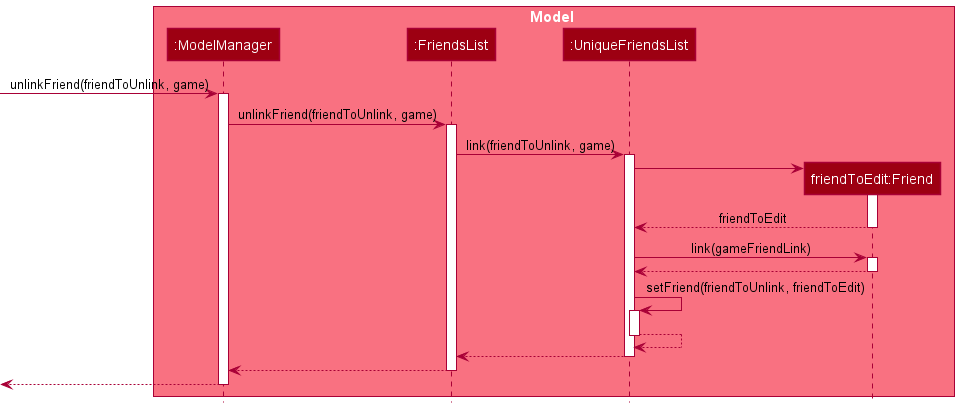

The diagram above was rendered by PlantUML. Its source (embedded in the PNG):
@startuml
!include style.puml

box Model MODEL_COLOR_T1
participant ":ModelManager" as ModelManager MODEL_COLOR
participant ":FriendsList" as FriendsList MODEL_COLOR
participant ":UniqueFriendsList" as UniqueFriendsList MODEL_COLOR
participant "friendToEdit:Friend" as Friend MODEL_COLOR
end box

-> ModelManager : unlinkFriend(friendToUnlink, game)
activate ModelManager
ModelManager -> FriendsList : unlinkFriend(friendToUnlink, game)
activate FriendsList
FriendsList -> UniqueFriendsList : link(friendToUnlink, game)
activate UniqueFriendsList
create Friend
UniqueFriendsList -> Friend
activate Friend
Friend --> UniqueFriendsList : friendToEdit
deactivate Friend
UniqueFriendsList -> Friend : link(gameFriendLink)
activate Friend
Friend --> UniqueFriendsList
deactivate Friend
UniqueFriendsList -> UniqueFriendsList : setFriend(friendToUnlink, friendToEdit)
activate UniqueFriendsList
UniqueFriendsList --> UniqueFriendsList
deactivate UniqueFriendsList
UniqueFriendsList --> FriendsList
deactivate UniqueFriendsList
FriendsList --> ModelManager
deactivate FriendsList
return
@enduml